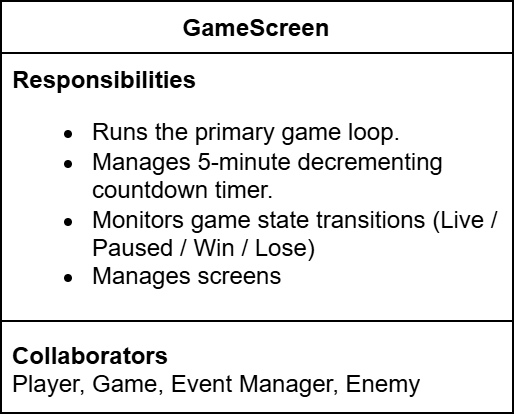

The diagram above was exported from draw.io. Its source (the exported page's mxGraphModel, read from the mxfile embedded in the PNG):
<mxGraphModel dx="1170" dy="781" grid="1" gridSize="10" guides="1" tooltips="1" connect="1" arrows="1" fold="1" page="1" pageScale="1" pageWidth="827" pageHeight="1169" math="0" shadow="0">
  <root>
    <mxCell id="0" />
    <mxCell id="1" parent="0" />
    <mxCell id="2" parent="1" style="swimlane;fontStyle=1;align=center;verticalAlign=top;childLayout=stackLayout;horizontal=1;startSize=26;horizontalStack=0;resizeParent=1;resizeParentMax=0;resizeLast=0;collapsible=1;marginBottom=0;whiteSpace=wrap;html=1;" value="GameScreen" vertex="1">
      <mxGeometry height="206" width="256" x="310" y="620" as="geometry" />
    </mxCell>
    <mxCell id="3" parent="2" style="text;strokeColor=none;fillColor=none;align=left;verticalAlign=top;spacingLeft=4;spacingRight=4;overflow=hidden;rotatable=0;points=[[0,0.5],[1,0.5]];portConstraint=eastwest;whiteSpace=wrap;html=1;" value="&lt;b&gt;Responsibilities&lt;/b&gt;&lt;div&gt;&lt;ul&gt;&lt;li&gt;Runs the primary game loop.&lt;/li&gt;&lt;li&gt;Manages 5-minute decrementing countdown timer.&lt;/li&gt;&lt;li&gt;Monitors game state transitions (Live / Paused / Win / Lose)&lt;/li&gt;&lt;li&gt;Manages screens&lt;/li&gt;&lt;/ul&gt;&lt;/div&gt;" vertex="1">
      <mxGeometry height="130" width="256" y="26" as="geometry" />
    </mxCell>
    <mxCell id="4" parent="2" style="line;strokeWidth=1;fillColor=none;align=left;verticalAlign=middle;spacingTop=-1;spacingLeft=3;spacingRight=3;rotatable=0;labelPosition=right;points=[];portConstraint=eastwest;strokeColor=inherit;labelPerimeter=1;" value="" vertex="1">
      <mxGeometry height="8" width="256" y="156" as="geometry" />
    </mxCell>
    <mxCell id="5" parent="2" style="text;strokeColor=none;fillColor=none;align=left;verticalAlign=top;spacingLeft=4;spacingRight=4;overflow=hidden;rotatable=0;points=[[0,0.5],[1,0.5]];portConstraint=eastwest;whiteSpace=wrap;html=1;" value="&lt;b&gt;Collaborators&lt;/b&gt;&lt;div&gt;Player, Game, Event Manager, Enemy&lt;/div&gt;" vertex="1">
      <mxGeometry height="42" width="256" y="164" as="geometry" />
    </mxCell>
  </root>
</mxGraphModel>